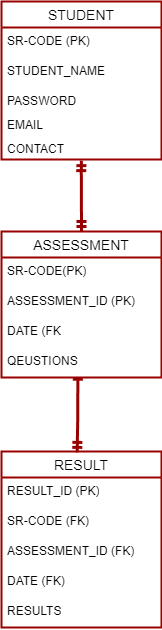

The diagram above was exported from draw.io. Its source (the exported page's mxGraphModel, read from the mxfile embedded in the PNG):
<mxGraphModel dx="1050" dy="573" grid="1" gridSize="10" guides="1" tooltips="1" connect="1" arrows="1" fold="1" page="1" pageScale="1" pageWidth="850" pageHeight="1100" math="0" shadow="0">
  <root>
    <mxCell id="0" />
    <mxCell id="1" parent="0" />
    <mxCell id="5TKwS4b0WWaYWYvuRMfp-1" value="ASSESSMENT" style="swimlane;fontStyle=0;childLayout=stackLayout;horizontal=1;startSize=26;horizontalStack=0;resizeParent=1;resizeParentMax=0;resizeLast=0;collapsible=1;marginBottom=0;align=center;fontSize=14;strokeWidth=2;strokeColor=#990000;" parent="1" vertex="1">
      <mxGeometry x="290" y="250" width="160" height="146" as="geometry" />
    </mxCell>
    <mxCell id="5TKwS4b0WWaYWYvuRMfp-2" value="SR-CODE(PK)" style="text;strokeColor=none;fillColor=none;spacingLeft=4;spacingRight=4;overflow=hidden;rotatable=0;points=[[0,0.5],[1,0.5]];portConstraint=eastwest;fontSize=12;whiteSpace=wrap;html=1;" parent="5TKwS4b0WWaYWYvuRMfp-1" vertex="1">
      <mxGeometry y="26" width="160" height="30" as="geometry" />
    </mxCell>
    <mxCell id="5TKwS4b0WWaYWYvuRMfp-3" value="ASSESSMENT_ID (PK)" style="text;strokeColor=none;fillColor=none;spacingLeft=4;spacingRight=4;overflow=hidden;rotatable=0;points=[[0,0.5],[1,0.5]];portConstraint=eastwest;fontSize=12;whiteSpace=wrap;html=1;" parent="5TKwS4b0WWaYWYvuRMfp-1" vertex="1">
      <mxGeometry y="56" width="160" height="30" as="geometry" />
    </mxCell>
    <mxCell id="5TKwS4b0WWaYWYvuRMfp-25" value="DATE (FK" style="text;strokeColor=none;fillColor=none;spacingLeft=4;spacingRight=4;overflow=hidden;rotatable=0;points=[[0,0.5],[1,0.5]];portConstraint=eastwest;fontSize=12;whiteSpace=wrap;html=1;" parent="5TKwS4b0WWaYWYvuRMfp-1" vertex="1">
      <mxGeometry y="86" width="160" height="30" as="geometry" />
    </mxCell>
    <mxCell id="5TKwS4b0WWaYWYvuRMfp-4" value="QEUSTIONS" style="text;strokeColor=none;fillColor=none;spacingLeft=4;spacingRight=4;overflow=hidden;rotatable=0;points=[[0,0.5],[1,0.5]];portConstraint=eastwest;fontSize=12;whiteSpace=wrap;html=1;" parent="5TKwS4b0WWaYWYvuRMfp-1" vertex="1">
      <mxGeometry y="116" width="160" height="30" as="geometry" />
    </mxCell>
    <mxCell id="5TKwS4b0WWaYWYvuRMfp-5" value="RESULT" style="swimlane;fontStyle=0;childLayout=stackLayout;horizontal=1;startSize=26;horizontalStack=0;resizeParent=1;resizeParentMax=0;resizeLast=0;collapsible=1;marginBottom=0;align=center;fontSize=14;strokeWidth=2;strokeColor=#990000;" parent="1" vertex="1">
      <mxGeometry x="290" y="470" width="160" height="176" as="geometry" />
    </mxCell>
    <mxCell id="5TKwS4b0WWaYWYvuRMfp-6" value="RESULT_ID (PK)" style="text;strokeColor=none;fillColor=none;spacingLeft=4;spacingRight=4;overflow=hidden;rotatable=0;points=[[0,0.5],[1,0.5]];portConstraint=eastwest;fontSize=12;whiteSpace=wrap;html=1;" parent="5TKwS4b0WWaYWYvuRMfp-5" vertex="1">
      <mxGeometry y="26" width="160" height="30" as="geometry" />
    </mxCell>
    <mxCell id="5TKwS4b0WWaYWYvuRMfp-7" value="SR-CODE (FK)" style="text;strokeColor=none;fillColor=none;spacingLeft=4;spacingRight=4;overflow=hidden;rotatable=0;points=[[0,0.5],[1,0.5]];portConstraint=eastwest;fontSize=12;whiteSpace=wrap;html=1;" parent="5TKwS4b0WWaYWYvuRMfp-5" vertex="1">
      <mxGeometry y="56" width="160" height="30" as="geometry" />
    </mxCell>
    <mxCell id="5TKwS4b0WWaYWYvuRMfp-8" value="ASSESSMENT_ID (FK)" style="text;strokeColor=none;fillColor=none;spacingLeft=4;spacingRight=4;overflow=hidden;rotatable=0;points=[[0,0.5],[1,0.5]];portConstraint=eastwest;fontSize=12;whiteSpace=wrap;html=1;" parent="5TKwS4b0WWaYWYvuRMfp-5" vertex="1">
      <mxGeometry y="86" width="160" height="30" as="geometry" />
    </mxCell>
    <mxCell id="5TKwS4b0WWaYWYvuRMfp-26" value="DATE (FK)" style="text;strokeColor=none;fillColor=none;spacingLeft=4;spacingRight=4;overflow=hidden;rotatable=0;points=[[0,0.5],[1,0.5]];portConstraint=eastwest;fontSize=12;whiteSpace=wrap;html=1;" parent="5TKwS4b0WWaYWYvuRMfp-5" vertex="1">
      <mxGeometry y="116" width="160" height="30" as="geometry" />
    </mxCell>
    <mxCell id="5TKwS4b0WWaYWYvuRMfp-27" value="RESULTS" style="text;strokeColor=none;fillColor=none;spacingLeft=4;spacingRight=4;overflow=hidden;rotatable=0;points=[[0,0.5],[1,0.5]];portConstraint=eastwest;fontSize=12;whiteSpace=wrap;html=1;" parent="5TKwS4b0WWaYWYvuRMfp-5" vertex="1">
      <mxGeometry y="146" width="160" height="30" as="geometry" />
    </mxCell>
    <mxCell id="5TKwS4b0WWaYWYvuRMfp-13" value="STUDENT" style="swimlane;fontStyle=0;childLayout=stackLayout;horizontal=1;startSize=26;horizontalStack=0;resizeParent=1;resizeParentMax=0;resizeLast=0;collapsible=1;marginBottom=0;align=center;fontSize=14;strokeWidth=2;strokeColor=#990000;" parent="1" vertex="1">
      <mxGeometry x="290" y="20" width="160" height="158" as="geometry" />
    </mxCell>
    <mxCell id="5TKwS4b0WWaYWYvuRMfp-14" value="SR-CODE (PK)" style="text;strokeColor=none;fillColor=none;spacingLeft=4;spacingRight=4;overflow=hidden;rotatable=0;points=[[0,0.5],[1,0.5]];portConstraint=eastwest;fontSize=12;whiteSpace=wrap;html=1;strokeWidth=3;" parent="5TKwS4b0WWaYWYvuRMfp-13" vertex="1">
      <mxGeometry y="26" width="160" height="30" as="geometry" />
    </mxCell>
    <mxCell id="5TKwS4b0WWaYWYvuRMfp-15" value="STUDENT_NAME" style="text;strokeColor=none;fillColor=none;spacingLeft=4;spacingRight=4;overflow=hidden;rotatable=0;points=[[0,0.5],[1,0.5]];portConstraint=eastwest;fontSize=12;whiteSpace=wrap;html=1;" parent="5TKwS4b0WWaYWYvuRMfp-13" vertex="1">
      <mxGeometry y="56" width="160" height="30" as="geometry" />
    </mxCell>
    <mxCell id="5TKwS4b0WWaYWYvuRMfp-16" value="PASSWORD" style="text;strokeColor=none;fillColor=none;spacingLeft=4;spacingRight=4;overflow=hidden;rotatable=0;points=[[0,0.5],[1,0.5]];portConstraint=eastwest;fontSize=12;whiteSpace=wrap;html=1;" parent="5TKwS4b0WWaYWYvuRMfp-13" vertex="1">
      <mxGeometry y="86" width="160" height="24" as="geometry" />
    </mxCell>
    <mxCell id="5TKwS4b0WWaYWYvuRMfp-17" value="EMAIL" style="text;strokeColor=none;fillColor=none;spacingLeft=4;spacingRight=4;overflow=hidden;rotatable=0;points=[[0,0.5],[1,0.5]];portConstraint=eastwest;fontSize=12;whiteSpace=wrap;html=1;" parent="5TKwS4b0WWaYWYvuRMfp-13" vertex="1">
      <mxGeometry y="110" width="160" height="24" as="geometry" />
    </mxCell>
    <mxCell id="5TKwS4b0WWaYWYvuRMfp-19" value="CONTACT" style="text;strokeColor=none;fillColor=none;spacingLeft=4;spacingRight=4;overflow=hidden;rotatable=0;points=[[0,0.5],[1,0.5]];portConstraint=eastwest;fontSize=12;whiteSpace=wrap;html=1;" parent="5TKwS4b0WWaYWYvuRMfp-13" vertex="1">
      <mxGeometry y="134" width="160" height="24" as="geometry" />
    </mxCell>
    <mxCell id="5TKwS4b0WWaYWYvuRMfp-28" style="edgeStyle=orthogonalEdgeStyle;rounded=0;orthogonalLoop=1;jettySize=auto;html=1;entryX=0.5;entryY=0;entryDx=0;entryDy=0;exitX=0.499;exitY=1.046;exitDx=0;exitDy=0;exitPerimeter=0;startArrow=ERmandOne;startFill=0;endArrow=ERmandOne;endFill=0;strokeColor=#990000;strokeWidth=3;" parent="1" source="5TKwS4b0WWaYWYvuRMfp-19" target="5TKwS4b0WWaYWYvuRMfp-1" edge="1">
      <mxGeometry relative="1" as="geometry">
        <Array as="points">
          <mxPoint x="370" y="190" />
          <mxPoint x="370" y="190" />
        </Array>
      </mxGeometry>
    </mxCell>
    <mxCell id="5TKwS4b0WWaYWYvuRMfp-30" style="edgeStyle=orthogonalEdgeStyle;rounded=0;orthogonalLoop=1;jettySize=auto;html=1;exitX=0.477;exitY=1.057;exitDx=0;exitDy=0;entryX=0.473;entryY=0.005;entryDx=0;entryDy=0;entryPerimeter=0;exitPerimeter=0;startArrow=baseDash;startFill=0;endArrow=ERmandOne;endFill=0;strokeColor=#990000;strokeWidth=3;" parent="1" source="5TKwS4b0WWaYWYvuRMfp-4" target="5TKwS4b0WWaYWYvuRMfp-5" edge="1">
      <mxGeometry relative="1" as="geometry">
        <Array as="points">
          <mxPoint x="366" y="433" />
        </Array>
      </mxGeometry>
    </mxCell>
  </root>
</mxGraphModel>